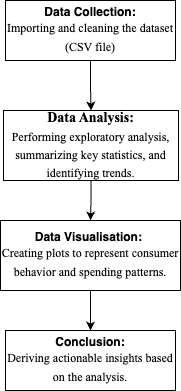

The diagram above was exported from draw.io. Its source (the exported page's mxGraphModel, read from the mxfile embedded in the PNG):
<mxGraphModel dx="1194" dy="605" grid="1" gridSize="10" guides="1" tooltips="1" connect="1" arrows="1" fold="1" page="1" pageScale="1" pageWidth="850" pageHeight="1100" math="0" shadow="0">
  <root>
    <mxCell id="0" />
    <mxCell id="1" parent="0" />
    <mxCell id="MBC_jRL85Qm_T_g4mU6v-5" style="edgeStyle=orthogonalEdgeStyle;rounded=0;orthogonalLoop=1;jettySize=auto;html=1;entryX=0.5;entryY=0;entryDx=0;entryDy=0;" edge="1" parent="1" source="MBC_jRL85Qm_T_g4mU6v-1" target="MBC_jRL85Qm_T_g4mU6v-2">
      <mxGeometry relative="1" as="geometry" />
    </mxCell>
    <mxCell id="MBC_jRL85Qm_T_g4mU6v-1" value="&lt;b&gt;&lt;font style=&quot;font-size: 12px;&quot;&gt;Data Collection:&lt;/font&gt;&lt;/b&gt;&lt;div&gt;&lt;span style=&quot;text-align: start; line-height: 18.4px; font-family: &amp;quot;Times New Roman&amp;quot;, serif;&quot; lang=&quot;EN-US&quot;&gt;&lt;font style=&quot;font-size: 12px;&quot;&gt;Importing and cleaning the dataset (CSV file)&lt;/font&gt;&lt;/span&gt;&lt;/div&gt;" style="rounded=0;whiteSpace=wrap;html=1;" vertex="1" parent="1">
      <mxGeometry x="340" y="60" width="170" height="60" as="geometry" />
    </mxCell>
    <mxCell id="MBC_jRL85Qm_T_g4mU6v-6" style="edgeStyle=orthogonalEdgeStyle;rounded=0;orthogonalLoop=1;jettySize=auto;html=1;entryX=0.5;entryY=0;entryDx=0;entryDy=0;" edge="1" parent="1" source="MBC_jRL85Qm_T_g4mU6v-2" target="MBC_jRL85Qm_T_g4mU6v-3">
      <mxGeometry relative="1" as="geometry" />
    </mxCell>
    <mxCell id="MBC_jRL85Qm_T_g4mU6v-2" value="&lt;span style=&quot;text-align: start; line-height: 18.4px; font-family: &amp;quot;Times New Roman&amp;quot;, serif;&quot; lang=&quot;EN-US&quot;&gt;&lt;b style=&quot;&quot;&gt;&lt;font style=&quot;font-size: 14px;&quot;&gt;Data Analysis:&lt;/font&gt;&lt;/b&gt;&lt;/span&gt;&lt;span style=&quot;font-size: medium; text-align: start;&quot;&gt;&lt;/span&gt;&lt;br&gt;&lt;div&gt;&lt;span style=&quot;text-align: start; line-height: 18.4px; font-family: &amp;quot;Times New Roman&amp;quot;, serif;&quot; lang=&quot;EN-US&quot;&gt;&lt;font style=&quot;font-size: 12px;&quot;&gt;Performing exploratory analysis, summarizing key statistics, and identifying trends.&lt;/font&gt;&lt;/span&gt;&lt;/div&gt;" style="rounded=0;whiteSpace=wrap;html=1;" vertex="1" parent="1">
      <mxGeometry x="338" y="170" width="175" height="70" as="geometry" />
    </mxCell>
    <mxCell id="MBC_jRL85Qm_T_g4mU6v-7" style="edgeStyle=orthogonalEdgeStyle;rounded=0;orthogonalLoop=1;jettySize=auto;html=1;entryX=0.5;entryY=0;entryDx=0;entryDy=0;" edge="1" parent="1" source="MBC_jRL85Qm_T_g4mU6v-3" target="MBC_jRL85Qm_T_g4mU6v-4">
      <mxGeometry relative="1" as="geometry" />
    </mxCell>
    <mxCell id="MBC_jRL85Qm_T_g4mU6v-3" value="&lt;b&gt;Data Visualisation:&amp;nbsp;&lt;/b&gt;&lt;br&gt;&lt;div&gt;&lt;span style=&quot;text-align: start; line-height: 18.4px; font-family: &amp;quot;Times New Roman&amp;quot;, serif;&quot; lang=&quot;EN-US&quot;&gt;&lt;font style=&quot;font-size: 12px;&quot;&gt;Creating plots to represent consumer behavior and spending patterns.&lt;/font&gt;&lt;/span&gt;&lt;/div&gt;" style="rounded=0;whiteSpace=wrap;html=1;" vertex="1" parent="1">
      <mxGeometry x="335" y="280" width="180" height="70" as="geometry" />
    </mxCell>
    <mxCell id="MBC_jRL85Qm_T_g4mU6v-4" value="&lt;font style=&quot;&quot;&gt;&lt;b&gt;Conclusion:&lt;/b&gt;&lt;/font&gt;&lt;div&gt;&lt;span style=&quot;text-align: start; line-height: 18.4px; font-family: &amp;quot;Times New Roman&amp;quot;, serif;&quot; lang=&quot;EN-US&quot;&gt;&lt;font style=&quot;font-size: 12px;&quot;&gt;Deriving actionable insights based on the analysis.&lt;/font&gt;&lt;/span&gt;&lt;/div&gt;" style="rounded=0;whiteSpace=wrap;html=1;" vertex="1" parent="1">
      <mxGeometry x="340" y="390" width="170" height="60" as="geometry" />
    </mxCell>
  </root>
</mxGraphModel>